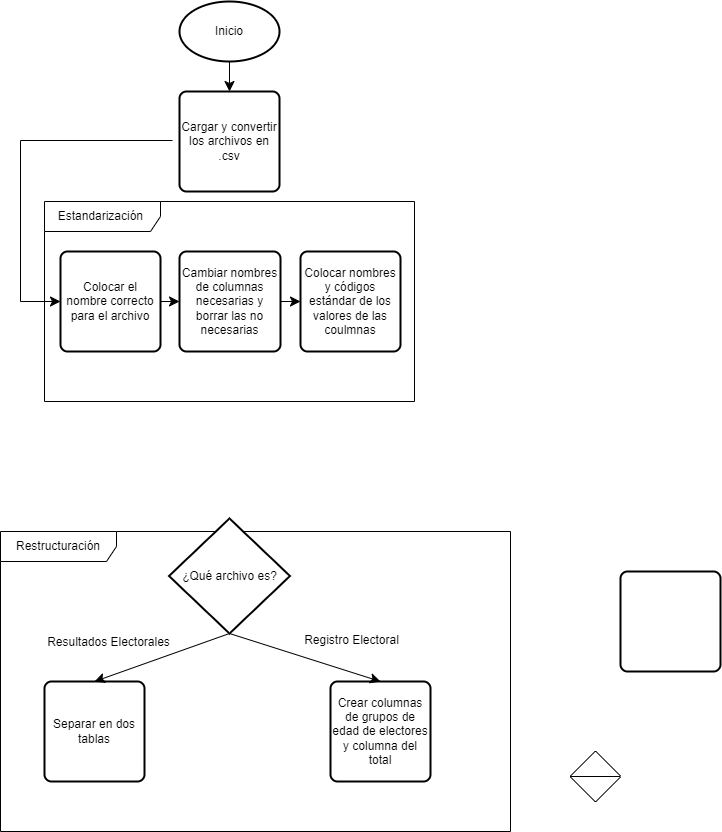

The diagram above was exported from draw.io. Its source (the exported page's mxGraphModel, read from the mxfile embedded in the PNG):
<mxGraphModel dx="953" dy="562" grid="1" gridSize="10" guides="1" tooltips="1" connect="1" arrows="1" fold="1" page="1" pageScale="1" pageWidth="827" pageHeight="1169" math="0" shadow="0">
  <root>
    <mxCell id="WIyWlLk6GJQsqaUBKTNV-0" />
    <mxCell id="WIyWlLk6GJQsqaUBKTNV-1" parent="WIyWlLk6GJQsqaUBKTNV-0" />
    <mxCell id="_-cg7-y6_V_0i--qM0bm-18" value="" style="edgeStyle=none;curved=1;rounded=0;orthogonalLoop=1;jettySize=auto;html=1;fontSize=12;startSize=8;endSize=8;" edge="1" parent="WIyWlLk6GJQsqaUBKTNV-1" source="_-cg7-y6_V_0i--qM0bm-0" target="_-cg7-y6_V_0i--qM0bm-2">
      <mxGeometry relative="1" as="geometry" />
    </mxCell>
    <mxCell id="_-cg7-y6_V_0i--qM0bm-0" value="Inicio" style="strokeWidth=2;html=1;shape=mxgraph.flowchart.start_1;whiteSpace=wrap;" vertex="1" parent="WIyWlLk6GJQsqaUBKTNV-1">
      <mxGeometry x="179" y="10" width="100" height="60" as="geometry" />
    </mxCell>
    <mxCell id="_-cg7-y6_V_0i--qM0bm-1" value="" style="verticalLabelPosition=bottom;verticalAlign=top;html=1;shape=mxgraph.flowchart.sort;" vertex="1" parent="WIyWlLk6GJQsqaUBKTNV-1">
      <mxGeometry x="570" y="760" width="50" height="50" as="geometry" />
    </mxCell>
    <mxCell id="_-cg7-y6_V_0i--qM0bm-2" value="Cargar y convertir los archivos en .csv" style="rounded=1;whiteSpace=wrap;html=1;absoluteArcSize=1;arcSize=14;strokeWidth=2;" vertex="1" parent="WIyWlLk6GJQsqaUBKTNV-1">
      <mxGeometry x="179" y="100" width="100" height="100" as="geometry" />
    </mxCell>
    <mxCell id="_-cg7-y6_V_0i--qM0bm-22" style="edgeStyle=none;curved=1;rounded=0;orthogonalLoop=1;jettySize=auto;html=1;exitX=1;exitY=0.5;exitDx=0;exitDy=0;entryX=0;entryY=0.5;entryDx=0;entryDy=0;fontSize=12;startSize=8;endSize=8;" edge="1" parent="WIyWlLk6GJQsqaUBKTNV-1" source="_-cg7-y6_V_0i--qM0bm-3" target="_-cg7-y6_V_0i--qM0bm-5">
      <mxGeometry relative="1" as="geometry" />
    </mxCell>
    <mxCell id="_-cg7-y6_V_0i--qM0bm-3" value="Cambiar nombres de columnas necesarias y borrar las no necesarias" style="rounded=1;whiteSpace=wrap;html=1;absoluteArcSize=1;arcSize=14;strokeWidth=2;" vertex="1" parent="WIyWlLk6GJQsqaUBKTNV-1">
      <mxGeometry x="179" y="260" width="101" height="100" as="geometry" />
    </mxCell>
    <mxCell id="_-cg7-y6_V_0i--qM0bm-4" value="Estandarización&amp;nbsp;" style="shape=umlFrame;whiteSpace=wrap;html=1;pointerEvents=0;width=116;height=30;" vertex="1" parent="WIyWlLk6GJQsqaUBKTNV-1">
      <mxGeometry x="44" y="210" width="370" height="200" as="geometry" />
    </mxCell>
    <mxCell id="_-cg7-y6_V_0i--qM0bm-5" value="Colocar nombres y códigos estándar de los valores de las coulmnas" style="rounded=1;whiteSpace=wrap;html=1;absoluteArcSize=1;arcSize=14;strokeWidth=2;" vertex="1" parent="WIyWlLk6GJQsqaUBKTNV-1">
      <mxGeometry x="300" y="260" width="100" height="100" as="geometry" />
    </mxCell>
    <mxCell id="_-cg7-y6_V_0i--qM0bm-21" style="edgeStyle=none;curved=1;rounded=0;orthogonalLoop=1;jettySize=auto;html=1;exitX=1;exitY=0.5;exitDx=0;exitDy=0;entryX=0;entryY=0.5;entryDx=0;entryDy=0;fontSize=12;startSize=8;endSize=8;" edge="1" parent="WIyWlLk6GJQsqaUBKTNV-1" source="_-cg7-y6_V_0i--qM0bm-6" target="_-cg7-y6_V_0i--qM0bm-3">
      <mxGeometry relative="1" as="geometry" />
    </mxCell>
    <mxCell id="_-cg7-y6_V_0i--qM0bm-6" value="Colocar el nombre correcto para el archivo" style="rounded=1;whiteSpace=wrap;html=1;absoluteArcSize=1;arcSize=14;strokeWidth=2;" vertex="1" parent="WIyWlLk6GJQsqaUBKTNV-1">
      <mxGeometry x="60" y="260" width="100" height="100" as="geometry" />
    </mxCell>
    <mxCell id="_-cg7-y6_V_0i--qM0bm-9" value="Separar en dos tablas" style="rounded=1;whiteSpace=wrap;html=1;absoluteArcSize=1;arcSize=14;strokeWidth=2;" vertex="1" parent="WIyWlLk6GJQsqaUBKTNV-1">
      <mxGeometry x="44" y="690" width="100" height="100" as="geometry" />
    </mxCell>
    <mxCell id="_-cg7-y6_V_0i--qM0bm-10" value="Restructuración" style="shape=umlFrame;whiteSpace=wrap;html=1;pointerEvents=0;width=116;height=30;" vertex="1" parent="WIyWlLk6GJQsqaUBKTNV-1">
      <mxGeometry y="540" width="510" height="300" as="geometry" />
    </mxCell>
    <mxCell id="_-cg7-y6_V_0i--qM0bm-11" value="Crear columnas de grupos de edad de electores y columna del total" style="rounded=1;whiteSpace=wrap;html=1;absoluteArcSize=1;arcSize=14;strokeWidth=2;" vertex="1" parent="WIyWlLk6GJQsqaUBKTNV-1">
      <mxGeometry x="330" y="690" width="100" height="100" as="geometry" />
    </mxCell>
    <mxCell id="_-cg7-y6_V_0i--qM0bm-12" value="" style="rounded=1;whiteSpace=wrap;html=1;absoluteArcSize=1;arcSize=14;strokeWidth=2;" vertex="1" parent="WIyWlLk6GJQsqaUBKTNV-1">
      <mxGeometry x="620" y="580" width="100" height="100" as="geometry" />
    </mxCell>
    <mxCell id="_-cg7-y6_V_0i--qM0bm-14" style="edgeStyle=none;curved=1;rounded=0;orthogonalLoop=1;jettySize=auto;html=1;entryX=0.5;entryY=0;entryDx=0;entryDy=0;fontSize=12;startSize=8;endSize=8;exitX=0.5;exitY=1;exitDx=0;exitDy=0;exitPerimeter=0;" edge="1" parent="WIyWlLk6GJQsqaUBKTNV-1" source="_-cg7-y6_V_0i--qM0bm-13" target="_-cg7-y6_V_0i--qM0bm-9">
      <mxGeometry relative="1" as="geometry" />
    </mxCell>
    <mxCell id="_-cg7-y6_V_0i--qM0bm-16" value="Resultados Electorales" style="edgeLabel;html=1;align=center;verticalAlign=middle;resizable=0;points=[];fontSize=12;" vertex="1" connectable="0" parent="_-cg7-y6_V_0i--qM0bm-14">
      <mxGeometry x="-0.0669" y="-2" relative="1" as="geometry">
        <mxPoint x="-58" y="-12" as="offset" />
      </mxGeometry>
    </mxCell>
    <mxCell id="_-cg7-y6_V_0i--qM0bm-15" style="edgeStyle=none;curved=1;rounded=0;orthogonalLoop=1;jettySize=auto;html=1;entryX=0.5;entryY=0;entryDx=0;entryDy=0;fontSize=12;startSize=8;endSize=8;exitX=0.5;exitY=1;exitDx=0;exitDy=0;exitPerimeter=0;" edge="1" parent="WIyWlLk6GJQsqaUBKTNV-1" source="_-cg7-y6_V_0i--qM0bm-13" target="_-cg7-y6_V_0i--qM0bm-11">
      <mxGeometry relative="1" as="geometry" />
    </mxCell>
    <mxCell id="_-cg7-y6_V_0i--qM0bm-17" value="Registro Electoral" style="edgeLabel;html=1;align=center;verticalAlign=middle;resizable=0;points=[];fontSize=12;" vertex="1" connectable="0" parent="_-cg7-y6_V_0i--qM0bm-15">
      <mxGeometry x="0.0634" y="2" relative="1" as="geometry">
        <mxPoint x="41" y="-17" as="offset" />
      </mxGeometry>
    </mxCell>
    <mxCell id="_-cg7-y6_V_0i--qM0bm-13" value="¿Qué archivo es?" style="strokeWidth=2;html=1;shape=mxgraph.flowchart.decision;whiteSpace=wrap;" vertex="1" parent="WIyWlLk6GJQsqaUBKTNV-1">
      <mxGeometry x="168.5" y="527" width="121" height="115" as="geometry" />
    </mxCell>
    <mxCell id="_-cg7-y6_V_0i--qM0bm-19" style="edgeStyle=none;curved=0;rounded=0;orthogonalLoop=1;jettySize=auto;html=1;fontSize=12;startSize=8;endSize=8;entryX=0;entryY=0.5;entryDx=0;entryDy=0;" edge="1" parent="WIyWlLk6GJQsqaUBKTNV-1" target="_-cg7-y6_V_0i--qM0bm-6">
      <mxGeometry relative="1" as="geometry">
        <mxPoint x="172" y="149" as="sourcePoint" />
        <mxPoint x="60" y="320" as="targetPoint" />
        <Array as="points">
          <mxPoint x="20" y="149" />
          <mxPoint x="20" y="310" />
        </Array>
      </mxGeometry>
    </mxCell>
  </root>
</mxGraphModel>